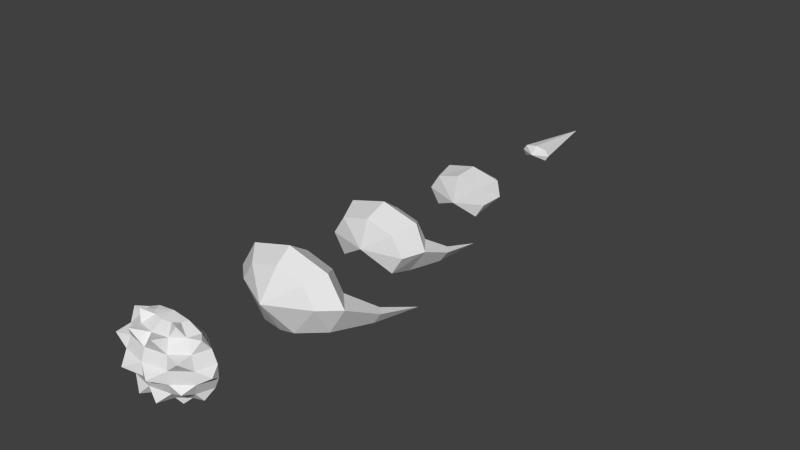 # Source: 04_texturePaint.blend  (saved by Blender 2.76.0; exported with 4.5.12 LTS)
import bpy
from mathutils import Matrix  # noqa: F401  (used for matrix-valued properties, if any)

bpy.ops.wm.read_factory_settings(use_empty=True)
scene = bpy.context.scene
scene.name = 'Scene'

# ---- collections
col_collection_1 = bpy.data.collections.new('Collection 1'); scene.collection.children.link(col_collection_1)

# ---- materials (node trees are filled in below, after node groups)
mat_material = bpy.data.materials.new('Material')
mat_material.alpha_threshold = 0.0
mat_material.use_transparent_shadow = False
mat_material.roughness = 0.5
mat_material.line_color = (0.0, 0.0, 0.0, 1.0)

# ---- material node trees

# ---- world
world_world = bpy.data.worlds.new('World'); scene.world = world_world
world_world.color = (0.05088, 0.05088, 0.05088)
world_world.use_sun_shadow = False
world_world.sun_shadow_jitter_overblur = 0.0
world_world.cycles.sampling_method = 'MANUAL'
world_world.cycles.sample_map_resolution = 256

# ---- meshes
me_cube = bpy.data.meshes.new('Cube')
me_cube.from_pydata([(0.0, -4.645, 0.9856), (0.0, -4.061, 1.419), (0.0, -0.6111, 0.955), (0.0, 0.2163, 1.261), (0.0, 4.16, 0.7678), (-5.96e-08, 5.078, 0.8242), (0.0, 9.14, 0.288), (0.0, 12.04, 0.0), (0.6415, -4.645, 0.6969), (0.9239, -4.061, 1.003), (0.6215, -0.6111, 0.6753), (0.8208, 0.2163, 0.8914), (0.4995, 4.16, 0.5429), (0.6412, 5.078, 0.5828), (0.2644, 9.14, 0.2036), (0.9076, -4.645, 0.0), (1.307, -4.061, 0.0), (0.8794, -0.6111, 0.0), (1.042, 0.2163, 5.96e-08), (0.7068, 4.16, 2.98e-08), (0.7183, 5.078, 7.451e-08), (0.3421, 9.14, 1.49e-08), (0.3797, -4.676, -1.098), (0.9239, -4.061, -1.003), (0.6215, -3.341, -0.6753), (0.6556, 0.2163, -0.8914), (0.4995, 1.014, -0.5429), (0.4105, 5.078, -0.5828), (0.2644, 9.14, -0.2036), (0.0, -4.645, -1.236), (1.465, -2.784, -0.6187), (1.293, -2.494, -0.6187), (1.311, -2.784, -1.022), (1.19, -2.494, -0.8901), (1.47, -0.9795, -1.2), (1.175, 1.113, -0.3114), (1.02, 1.435, -0.3114), (0.9966, 1.113, -0.7224), (0.9246, 1.435, -0.5617), (1.045, 2.829, -0.7497), (0.0, -5.402, 0.0), (0.3669, -8.468, 1.179), (0.8748, -8.468, 0.627), (0.3669, -8.468, -1.179), (0.5749, -8.871, 0.9608), (0.5126, -9.538, 0.2176), (0.5126, -9.538, -0.2181), (6.442e-06, -9.704, 0.2176), (6.442e-06, -9.275, -0.9614), (6.442e-06, -8.897, -1.179), (-3.221e-05, -7.448, 0.01174), (0.3096, -9.999, -0.0002659), (0.2172, -9.652, -0.9861), (0.0, -3.341, 0.955), (0.6215, -3.341, 0.6753), (0.8794, -3.341, 0.0), (0.6215, -0.6111, -0.6753), (0.6584, -8.468, 0.9608), (0.9899, -8.468, 0.2176), (0.9899, -8.468, -0.2181), (0.8748, -8.468, -0.6276), (0.6584, -8.468, -0.9614), (0.3225, -8.683, 1.179), (0.7623, -9.011, 0.627), (0.862, -9.086, 0.2176), (0.862, -9.086, -0.2181), (0.7623, -9.011, -0.6276), (0.5749, -8.871, -0.9614), (0.3225, -8.683, -1.179), (0.2011, -8.84, 1.179), (0.3469, -9.167, 0.9608), (0.4551, -9.409, 0.627), (0.4551, -9.409, -0.6276), (0.3469, -9.167, -0.9614), (0.2011, -8.84, -1.179), (6.442e-06, -8.897, 1.179), (6.442e-06, -9.275, 0.9608), (6.442e-06, -9.555, 0.627), (6.442e-06, -9.704, -0.2181), (6.442e-06, -9.555, -0.6276), (6.442e-06, -8.468, 1.254), (0.2825, -9.661, 1.085), (0.7708, -9.517, 0.5686), (0.4548, -9.031, 1.301), (0.7491, -9.459, -0.436), (0.4352, -9.02, -1.181), (0.8466, -8.731, 0.9873), (1.078, -8.811, -0.000272), (0.811, -8.795, -0.9175), (0.0, 0.9152, 0.7678), (0.4995, 0.9152, 0.5429), (0.7068, 0.9152, 2.98e-08), (0.4995, 4.16, -0.5429), (0.0, 5.867, 0.288), (0.2644, 5.867, 0.2036), (0.3421, 5.867, 1.49e-08), (0.2644, 5.867, -0.2036), (0.3658, -3.134, -0.1718), (0.0, -2.969, -0.03252), (0.0, -0.9681, 0.0), (0.2462, 1.064, -0.3477), (0.0, 1.182, -0.3477), (0.0, 3.917, -0.1693), (0.0, 6.171, 0.0), (0.0, 8.856, 0.0)], [], [(5, 13, 94), (11, 90, 89), (9, 54, 53), (12, 13, 5), (2, 10, 11), (0, 8, 9), (8, 15, 16), (20, 95, 94), (18, 91, 90), (16, 55, 54), (12, 19, 20), (10, 17, 18), (20, 27, 96), (37, 35, 18), (23, 32, 30), (92, 27, 20), (56, 25, 18), (15, 22, 23), (6, 14, 7), (14, 21, 7), (21, 28, 7), (31, 34, 33), (30, 31, 55), (31, 33, 24), (30, 34, 31), (32, 34, 30), (35, 39, 36), (35, 36, 91), (36, 38, 26), (37, 39, 35), (36, 39, 38), (0, 40, 8), (8, 40, 15), (15, 40, 22), (22, 40, 29), (45, 47, 51), (24, 97, 55), (55, 97, 54), (97, 98, 54), (54, 98, 53), (10, 2, 99), (17, 10, 99), (56, 17, 99), (90, 101, 89), (100, 101, 90), (100, 90, 26), (90, 91, 26), (92, 19, 102), (19, 12, 102), (12, 4, 102), (96, 103, 95), (95, 103, 94), (94, 103, 93), (28, 21, 104), (21, 14, 104), (14, 6, 104), (68, 61, 67), (65, 59, 87), (66, 59, 65), (63, 42, 86), (67, 61, 88), (58, 63, 64), (72, 66, 84), (73, 66, 72), (45, 64, 82), (74, 68, 85), (46, 64, 45), (48, 73, 52), (45, 71, 77), (49, 73, 48), (78, 46, 51), (70, 75, 76), (46, 78, 79), (77, 71, 81), (41, 80, 62), (62, 80, 69), (69, 80, 75), (71, 70, 81), (76, 77, 81), (70, 76, 81), (71, 45, 82), (64, 63, 82), (63, 71, 82), (69, 70, 83), (62, 69, 83), (44, 62, 83), (47, 78, 51), (46, 45, 51), (66, 65, 84), (46, 72, 84), (65, 46, 84), (73, 72, 52), (79, 48, 52), (72, 79, 52), (68, 67, 85), (67, 73, 85), (73, 74, 85), (42, 57, 86), (59, 58, 87), (64, 65, 87), (58, 64, 87), (61, 60, 88), (66, 67, 88), (60, 66, 88), (50, 80, 41), (57, 50, 41), (42, 50, 57), (58, 50, 42), (59, 50, 58), (60, 50, 59), (61, 50, 60), (43, 50, 61), (57, 62, 44), (63, 70, 71), (70, 44, 83), (44, 63, 86), (57, 44, 86), (93, 5, 94), (3, 11, 89), (1, 9, 53), (4, 12, 5), (3, 2, 11), (1, 0, 9), (9, 8, 16), (13, 20, 94), (11, 18, 90), (9, 16, 54), (13, 12, 20), (11, 10, 18), (95, 20, 96), (25, 37, 18), (16, 23, 30), (19, 92, 20), (17, 56, 18), (16, 15, 23), (16, 30, 55), (55, 31, 24), (18, 35, 91), (91, 36, 26), (43, 61, 68), (60, 59, 66), (42, 63, 58), (67, 66, 73), (65, 64, 46), (47, 45, 77), (74, 73, 49), (69, 75, 70), (72, 46, 79), (41, 62, 57), (44, 70, 63)])
_uv = me_cube.uv_layers.new(name='UVMap')
_uv.uv.foreach_set('vector', [0.8375, 0.00777, 0.8549, 0.1098, 0.7162, 0.1341, 0.1282, 0.1487, 0.1483, 0.2548, 0.07009, 0.2786, 0.5396, 0.1355, 0.5436, 0.02754, 0.646, 0.02364, 0.9925, 0.1006, 0.8549, 0.1098, 0.8375, 0.00777, 0.02645, 0.03368, 0.1283, 0.03608, 0.1282, 0.1487, 0.6231, 0.2526, 0.5222, 0.2249, 0.5396, 0.1355, 0.5222, 0.2249, 0.4187, 0.2186, 0.4048, 0.1214, 0.8517, 0.19, 0.7165, 0.1705, 0.7162, 0.1341, 0.2455, 0.145, 0.2304, 0.2534, 0.1483, 0.2548, 0.4048, 0.1214, 0.4441, 0.01148, 0.5436, 0.02754, 0.9925, 0.1006, 0.9915, 0.1969, 0.8517, 0.19, 0.1283, 0.03608, 0.2288, 0.02862, 0.2455, 0.145, 0.8517, 0.19, 0.8304, 0.2896, 0.7064, 0.2053, 0.3607, 0.4853, 0.3073, 0.419, 0.4099, 0.2768, 0.3002, 0.7138, 0.4572, 0.5712, 0.5095, 0.6178, 0.984, 0.294, 0.8304, 0.2896, 0.8517, 0.19, 0.3273, 0.007419, 0.3777, 0.1155, 0.2455, 0.145, 0.4187, 0.2186, 0.2636, 0.2867, 0.2644, 0.1719, 0.2028, 0.8009, 0.1694, 0.7684, 0.5339, 0.4403, 0.1694, 0.7684, 0.1458, 0.7404, 0.5339, 0.4403, 0.1458, 0.7404, 0.1247, 0.7105, 0.5339, 0.4403, 0.5579, 0.5907, 0.6374, 0.3334, 0.6065, 0.5843, 0.5095, 0.6178, 0.5579, 0.5907, 0.5471, 0.7739, 0.5579, 0.5907, 0.6065, 0.5843, 0.6486, 0.7429, 0.5095, 0.6178, 0.6374, 0.3334, 0.5579, 0.5907, 0.4572, 0.5712, 0.6374, 0.3334, 0.5095, 0.6178, 0.3073, 0.419, 0.09301, 0.691, 0.2451, 0.4475, 0.3073, 0.419, 0.2451, 0.4475, 0.271, 0.3186, 0.2451, 0.4475, 0.1915, 0.44, 0.1703, 0.3333, 0.3607, 0.4853, 0.09301, 0.691, 0.3073, 0.419, 0.2451, 0.4475, 0.09301, 0.691, 0.1915, 0.44, 0.1386, 0.2745, 0.1718, 0.4413, 0.05546, 0.3229, 0.05546, 0.3229, 0.1718, 0.4413, 0.01215, 0.4154, 0.01215, 0.4154, 0.1718, 0.4413, 0.04461, 0.579, 0.04461, 0.579, 0.1718, 0.4413, 0.08325, 0.6187, 0.8646, 0.5331, 0.779, 0.5331, 0.8114, 0.464, 0.5358, 0.9597, 0.4726, 0.9069, 0.4387, 0.9787, 0.4387, 0.9787, 0.4726, 0.9069, 0.351, 0.933, 0.4726, 0.9069, 0.4618, 0.8498, 0.351, 0.933, 0.351, 0.933, 0.4618, 0.8498, 0.3175, 0.846, 0.01049, 0.7389, 0.05079, 0.6672, 0.1266, 0.7641, 0.02907, 0.8241, 0.01049, 0.7389, 0.1266, 0.7641, 0.09676, 0.8791, 0.02907, 0.8241, 0.1266, 0.7641, 0.6022, 0.339, 0.4927, 0.2449, 0.6461, 0.2781, 0.4873, 0.2818, 0.4927, 0.2449, 0.6022, 0.339, 0.4873, 0.2818, 0.6022, 0.339, 0.4554, 0.3125, 0.6022, 0.339, 0.5243, 0.3545, 0.4554, 0.3125, 0.1477, 0.9954, 0.06845, 0.9891, 0.1314, 0.9052, 0.06845, 0.9891, 0.01119, 0.9339, 0.1314, 0.9052, 0.01119, 0.9339, 0.007229, 0.8591, 0.1314, 0.9052, 0.5464, 0.9829, 0.5708, 0.8855, 0.5948, 0.9844, 0.5948, 0.9844, 0.5708, 0.8855, 0.6371, 0.9609, 0.6371, 0.9609, 0.5708, 0.8855, 0.662, 0.9045, 0.5438, 0.9386, 0.5043, 0.9179, 0.567, 0.852, 0.5043, 0.9179, 0.4816, 0.8795, 0.567, 0.852, 0.4816, 0.8795, 0.4894, 0.8232, 0.567, 0.852, 0.2658, 0.7947, 0.3484, 0.774, 0.2878, 0.7263, 0.6223, 0.7731, 0.5019, 0.8117, 0.579, 0.8434, 0.9231, 0.7115, 0.9952, 0.8126, 0.9967, 0.7034, 0.8345, 0.759, 0.8881, 0.8386, 0.8108, 0.8357, 0.8591, 0.4482, 0.8948, 0.3934, 0.899, 0.4509, 0.8475, 0.7335, 0.9056, 0.6544, 0.8475, 0.6472, 0.9393, 0.4294, 0.9927, 0.37, 0.9927, 0.4474, 0.991, 0.539, 0.9262, 0.4791, 0.9262, 0.5589, 0.4216, 0.008419, 0.3895, 0.09175, 0.3535, 0.01147, 0.7998, 0.2827, 0.7678, 0.2575, 0.7622, 0.3302, 0.9949, 0.8357, 0.9144, 0.8922, 0.9925, 0.8953, 0.9085, 0.4743, 0.8918, 0.5296, 0.8394, 0.4692, 0.9068, 0.982, 0.9149, 0.9134, 0.9908, 0.9196, 0.9241, 0.5792, 0.9961, 0.6241, 0.9973, 0.5612, 0.715, 0.2235, 0.6432, 0.2399, 0.7011, 0.2877, 0.9238, 0.6935, 0.9967, 0.65, 0.9238, 0.6306, 0.6499, 0.5073, 0.7237, 0.483, 0.7369, 0.5444, 0.8013, 0.8508, 0.8282, 0.9104, 0.8763, 0.8525, 0.7352, 0.7962, 0.6728, 0.7049, 0.6756, 0.8214, 0.9091, 0.4629, 0.9718, 0.4632, 0.9114, 0.4314, 0.8203, 0.6606, 0.8279, 0.7345, 0.7859, 0.6719, 0.6342, 0.4934, 0.6462, 0.4267, 0.7175, 0.4665, 0.7293, 0.3572, 0.7152, 0.2894, 0.6512, 0.3486, 0.6834, 0.5989, 0.6236, 0.6103, 0.6343, 0.5281, 0.9741, 0.3535, 0.9258, 0.3044, 0.9952, 0.304, 0.7291, 0.453, 0.7956, 0.4671, 0.7568, 0.5381, 0.7851, 0.564, 0.8214, 0.643, 0.7632, 0.6492, 0.8717, 0.404, 0.8056, 0.3954, 0.8382, 0.4465, 0.6599, 0.3751, 0.6445, 0.4026, 0.692, 0.4286, 0.7208, 0.3729, 0.6599, 0.3751, 0.692, 0.4286, 0.7538, 0.249, 0.715, 0.2235, 0.7011, 0.2877, 0.8036, 0.55, 0.879, 0.5514, 0.8397, 0.6378, 0.7398, 0.9908, 0.6602, 0.9891, 0.6935, 0.9131, 0.9224, 0.4041, 0.9213, 0.3353, 0.964, 0.3719, 0.7578, 0.6789, 0.7634, 0.7785, 0.7164, 0.7449, 0.7718, 0.5516, 0.7022, 0.5673, 0.7519, 0.6333, 0.3609, 0.7822, 0.3803, 0.8386, 0.3219, 0.8263, 0.7022, 0.5673, 0.6808, 0.6443, 0.7519, 0.6333, 0.8983, 0.8693, 0.8974, 0.9419, 0.848, 0.9141, 0.7497, 0.6511, 0.7069, 0.718, 0.6869, 0.6622, 0.8046, 0.3685, 0.7998, 0.2827, 0.7622, 0.3302, 0.767, 0.9901, 0.7364, 0.9134, 0.8032, 0.9046, 0.8828, 0.9534, 0.8185, 0.9929, 0.8186, 0.921, 0.6612, 0.8513, 0.6223, 0.7731, 0.579, 0.8434, 0.7807, 0.8073, 0.7836, 0.6981, 0.8286, 0.7535, 0.9101, 0.3069, 0.8862, 0.3655, 0.8525, 0.304, 0.9049, 0.5644, 0.9108, 0.6347, 0.8707, 0.6176, 0.8361, 0.3101, 0.8795, 0.3869, 0.822, 0.3788, 0.2854, 0.8438, 0.1441, 0.8052, 0.1403, 0.8391, 0.1477, 0.8714, 0.2854, 0.8438, 0.1403, 0.8391, 0.1646, 0.9035, 0.2854, 0.8438, 0.1477, 0.8714, 0.1897, 0.9331, 0.2854, 0.8438, 0.1646, 0.9035, 0.2206, 0.9579, 0.2854, 0.8438, 0.1897, 0.9331, 0.2549, 0.976, 0.2854, 0.8438, 0.2206, 0.9579, 0.2899, 0.9856, 0.2854, 0.8438, 0.2549, 0.976, 0.323, 0.9857, 0.2854, 0.8438, 0.2899, 0.9856, 0.7364, 0.9134, 0.7085, 0.8233, 0.7854, 0.8434, 0.7194, 0.4142, 0.8056, 0.3954, 0.7599, 0.3454, 0.8056, 0.3954, 0.7755, 0.4465, 0.8382, 0.4465, 0.9043, 0.7468, 0.8982, 0.8171, 0.8514, 0.7518, 0.741, 0.02356, 0.6803, 0.08342, 0.6739, 0.02022, 0.6994, 0.09036, 0.8375, 0.00777, 0.7162, 0.1341, 0.01232, 0.1647, 0.1282, 0.1487, 0.07009, 0.2786, 0.671, 0.1518, 0.5396, 0.1355, 0.646, 0.02364, 0.991, 0.009151, 0.9925, 0.1006, 0.8375, 0.00777, 0.01232, 0.1647, 0.02645, 0.03368, 0.1282, 0.1487, 0.671, 0.1518, 0.6231, 0.2526, 0.5396, 0.1355, 0.5396, 0.1355, 0.5222, 0.2249, 0.4048, 0.1214, 0.8549, 0.1098, 0.8517, 0.19, 0.7162, 0.1341, 0.1282, 0.1487, 0.2455, 0.145, 0.1483, 0.2548, 0.5396, 0.1355, 0.4048, 0.1214, 0.5436, 0.02754, 0.8549, 0.1098, 0.9925, 0.1006, 0.8517, 0.19, 0.1282, 0.1487, 0.1283, 0.03608, 0.2455, 0.145, 0.7165, 0.1705, 0.8517, 0.19, 0.7064, 0.2053, 0.5273, 0.4142, 0.3607, 0.4853, 0.4099, 0.2768, 0.4258, 0.8285, 0.3002, 0.7138, 0.5095, 0.6178, 0.9915, 0.1969, 0.984, 0.294, 0.8517, 0.19, 0.2288, 0.02862, 0.3273, 0.007419, 0.2455, 0.145, 0.4048, 0.1214, 0.4187, 0.2186, 0.2644, 0.1719, 0.4258, 0.8285, 0.5095, 0.6178, 0.5471, 0.7739, 0.5471, 0.7739, 0.5579, 0.5907, 0.6486, 0.7429, 0.4099, 0.2768, 0.3073, 0.419, 0.271, 0.3186, 0.271, 0.3186, 0.2451, 0.4475, 0.1703, 0.3333, 0.2981, 0.82, 0.3484, 0.774, 0.2658, 0.7947, 0.9218, 0.8075, 0.9952, 0.8126, 0.9231, 0.7115, 0.9056, 0.7303, 0.9056, 0.6544, 0.8475, 0.7335, 0.991, 0.4797, 0.9262, 0.4791, 0.991, 0.539, 0.9168, 0.8326, 0.9144, 0.8922, 0.9949, 0.8357, 0.9925, 0.989, 0.9068, 0.982, 0.9908, 0.9196, 0.9241, 0.6154, 0.9961, 0.6241, 0.9241, 0.5792, 0.9959, 0.6862, 0.9967, 0.65, 0.9238, 0.6935, 0.6715, 0.5659, 0.6499, 0.5073, 0.7369, 0.5444, 0.6823, 0.8605, 0.7085, 0.8233, 0.7364, 0.9134, 0.7755, 0.4465, 0.8056, 0.3954, 0.7194, 0.4142])
me_cube.materials.append(mat_material)
me_cube.use_remesh_preserve_volume = False
me_cube.use_remesh_preserve_attributes = False
me_cube.use_mirror_vertex_groups = False
me_cube.update()

# ---- objects
ob_cube = bpy.data.objects.new('Cube', me_cube)

# ---- transforms, parenting, visibility, modifiers, constraints
ob_cube.location = (0.0, 0.0, 0.0)
ob_cube.scale = (1.646, 1.0, 1.0)
ob_cube.lock_rotations_4d = False
ob_cube.empty_display_type = 'ARROWS'
ob_cube.lineart.crease_threshold = 0.0
_vg = ob_cube.vertex_groups.new(name='Head')
_vg = ob_cube.vertex_groups.new(name='Body')
_vg = ob_cube.vertex_groups.new(name='p4')
_vg = ob_cube.vertex_groups.new(name='p3')
_vg = ob_cube.vertex_groups.new(name='p2')
_vg = ob_cube.vertex_groups.new(name='p1')
_m = ob_cube.modifiers.new('Mirror', 'MIRROR')

# ---- collection membership
col_collection_1.objects.link(ob_cube)

# ---- scene / render settings (as saved in the file)
scene.frame_start = 1; scene.frame_end = 250; scene.frame_set(1)
scene.render.engine = 'BLENDER_EEVEE_NEXT'
scene.render.resolution_percentage = 50
scene.render.dither_intensity = 0.0
scene.cycles.use_denoising = False
scene.cycles.samples = 10
scene.cycles.sampling_pattern = 'TABULATED_SOBOL'
scene.cycles.light_sampling_threshold = 0.0
scene.cycles.use_adaptive_sampling = False
scene.cycles.use_light_tree = False
scene.cycles.blur_glossy = 0.0
scene.cycles.pixel_filter_type = 'GAUSSIAN'
scene.cycles.sample_clamp_indirect = 0.0
scene.view_settings.view_transform = 'Standard'
bpy.context.view_layer.update()

# ---- added for rendering (the .blend has no active camera and no usable light): camera, sun
cam_auto = bpy.data.cameras.new('AutoCamera')
cam_auto.lens = 50.0
cam_auto.sensor_width = 36.0
cam_auto.clip_end = 1000.0
ob_auto_camera = bpy.data.objects.new('AutoCamera', cam_auto)
scene.collection.objects.link(ob_auto_camera)
ob_auto_camera.location = (21.021, -24.2043, 16.9081)
ob_auto_camera.rotation_euler = (1.09748, -7.21219e-08, 0.694738)
scene.camera = ob_auto_camera
light_auto_sun = bpy.data.lights.new('AutoSun', 'SUN')
light_auto_sun.energy = 3.0
light_auto_sun.angle = 0.0523599
ob_auto_sun = bpy.data.objects.new('AutoSun', light_auto_sun)
scene.collection.objects.link(ob_auto_sun)
ob_auto_sun.rotation_euler = (0.872665, 0.174533, 0.523599)
bpy.context.view_layer.update()
